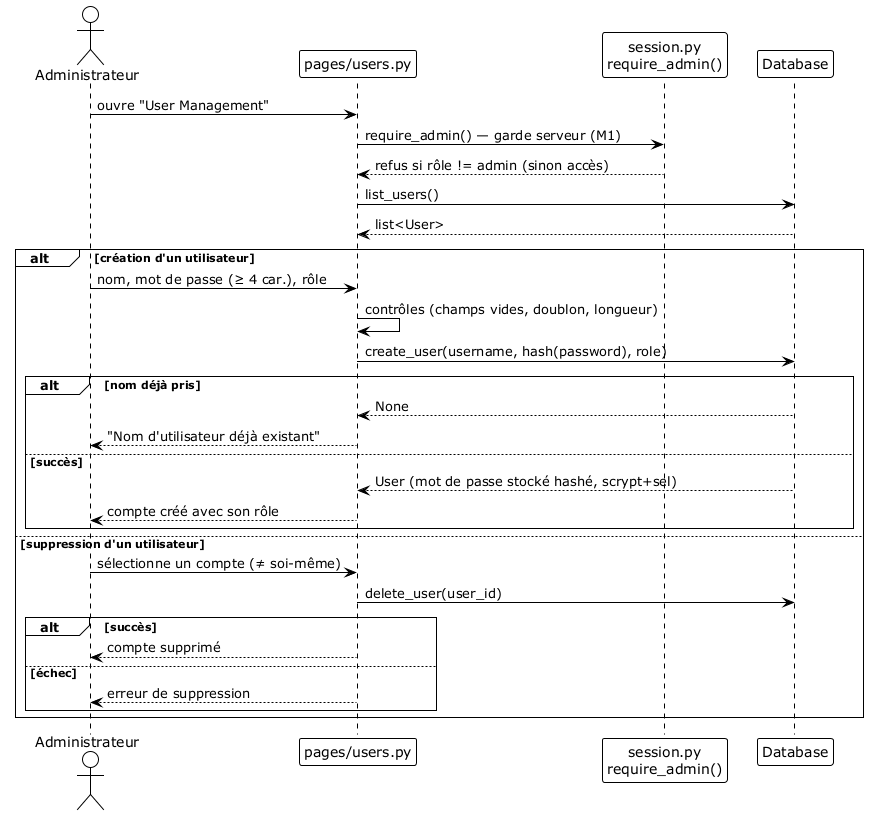

The diagram above was rendered by PlantUML. Its source (embedded in the PNG):
@startuml sequence_user_management
' Diagramme de séquence — Gestion des utilisateurs (Admin, Mo7)
!theme plain
actor Administrateur
participant "pages/users.py" as Page
participant "session.py\nrequire_admin()" as Session
participant "Database" as DB

Administrateur -> Page: ouvre "User Management"
Page -> Session: require_admin() — garde serveur (M1)
Session --> Page: refus si rôle != admin (sinon accès)
Page -> DB: list_users()
DB --> Page: list<User>

alt création d'un utilisateur
  Administrateur -> Page: nom, mot de passe (≥ 4 car.), rôle
  Page -> Page: contrôles (champs vides, doublon, longueur)
  Page -> DB: create_user(username, hash(password), role)
  alt nom déjà pris
    DB --> Page: None
    Page --> Administrateur: "Nom d'utilisateur déjà existant"
  else succès
    DB --> Page: User (mot de passe stocké hashé, scrypt+sel)
    Page --> Administrateur: compte créé avec son rôle
  end
else suppression d'un utilisateur
  Administrateur -> Page: sélectionne un compte (≠ soi-même)
  Page -> DB: delete_user(user_id)
  alt succès
    Page --> Administrateur: compte supprimé
  else échec
    Page --> Administrateur: erreur de suppression
  end
end
@enduml